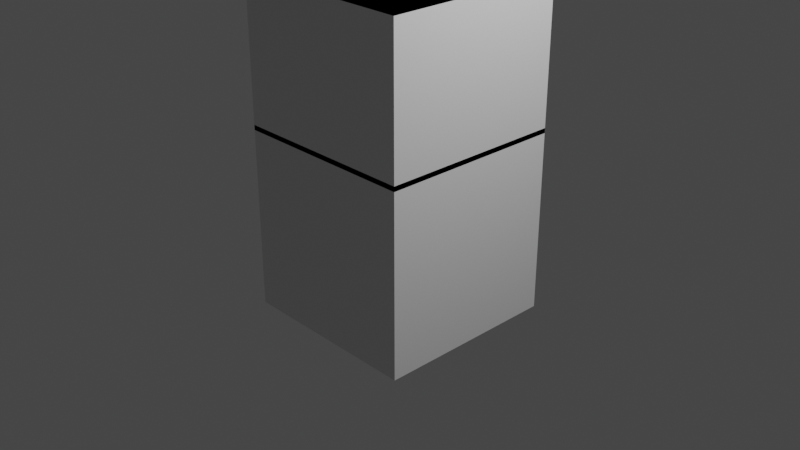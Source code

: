 # Source: Serija_01.blend  (saved by Blender 2.80.75; exported with 4.5.12 LTS)
import bpy
from mathutils import Matrix  # noqa: F401  (used for matrix-valued properties, if any)

bpy.ops.wm.read_factory_settings(use_empty=True)
scene = bpy.context.scene
scene.name = 'Scene'

# ---- collections
col_collection = bpy.data.collections.new('Collection'); scene.collection.children.link(col_collection)

# ---- materials (node trees are filled in below, after node groups)
mat_material = bpy.data.materials.new('Material')
mat_material.alpha_threshold = 0.0
mat_material.use_transparent_shadow = False
mat_material.line_color = (0.0, 0.0, 0.0, 1.0)
mat_material_001 = bpy.data.materials.new('Material.001')
mat_material_001.alpha_threshold = 0.0
mat_material_001.use_transparent_shadow = False
mat_material_001.line_color = (0.0, 0.0, 0.0, 1.0)
mat_material_002 = bpy.data.materials.new('Material.002')
mat_material_002.alpha_threshold = 0.0
mat_material_002.use_transparent_shadow = False
mat_material_002.line_color = (0.0, 0.0, 0.0, 1.0)

# ---- material node trees
mat_material.use_nodes = True; mat_material.node_tree.nodes.clear()
_N = mat_material.node_tree.nodes; _L = mat_material.node_tree.links
n0 = _N.new('ShaderNodeOutputMaterial'); n0.name = 'Material Output'; n0.location = (300, 300)
n1 = _N.new('ShaderNodeBsdfPrincipled'); n1.name = 'Principled BSDF'; n1.location = (10, 300)
n1.distribution = 'GGX'
n1.subsurface_method = 'BURLEY'
n1.inputs[2].default_value = 0.4
n1.inputs[3].default_value = 1.45
n1.inputs[27].default_value = (0.0, 0.0, 0.0, 1.0)
n1.inputs[28].default_value = 1.0
_L.new(n1.outputs[0], n0.inputs[0])
n0.is_active_output = True
mat_material_001.use_nodes = True; mat_material_001.node_tree.nodes.clear()
_N = mat_material_001.node_tree.nodes; _L = mat_material_001.node_tree.links
n0 = _N.new('ShaderNodeOutputMaterial'); n0.name = 'Material Output'; n0.location = (300, 300)
n1 = _N.new('ShaderNodeBsdfPrincipled'); n1.name = 'Principled BSDF'; n1.location = (10, 300)
n1.distribution = 'GGX'
n1.subsurface_method = 'BURLEY'
n1.inputs[2].default_value = 0.4
n1.inputs[3].default_value = 1.45
n1.inputs[27].default_value = (0.0, 0.0, 0.0, 1.0)
n1.inputs[28].default_value = 1.0
_L.new(n1.outputs[0], n0.inputs[0])
n0.is_active_output = True
mat_material_002.use_nodes = True; mat_material_002.node_tree.nodes.clear()
_N = mat_material_002.node_tree.nodes; _L = mat_material_002.node_tree.links
n0 = _N.new('ShaderNodeOutputMaterial'); n0.name = 'Material Output'; n0.location = (300, 300)
n1 = _N.new('ShaderNodeBsdfPrincipled'); n1.name = 'Principled BSDF'; n1.location = (10, 300)
n1.distribution = 'GGX'
n1.subsurface_method = 'BURLEY'
n1.inputs[2].default_value = 0.4
n1.inputs[3].default_value = 1.45
n1.inputs[27].default_value = (0.0, 0.0, 0.0, 1.0)
n1.inputs[28].default_value = 1.0
_L.new(n1.outputs[0], n0.inputs[0])
n0.is_active_output = True

# ---- world
world_world = bpy.data.worlds.new('World'); scene.world = world_world
world_world.use_nodes = True; world_world.node_tree.nodes.clear()
_N = world_world.node_tree.nodes; _L = world_world.node_tree.links
n0 = _N.new('ShaderNodeOutputWorld'); n0.name = 'World Output'; n0.location = (300, 300)
n1 = _N.new('ShaderNodeBackground'); n1.name = 'Background'; n1.location = (10, 300)
n1.inputs[0].default_value = (0.05088, 0.05088, 0.05088, 1.0)
_L.new(n1.outputs[0], n0.inputs[0])
n0.is_active_output = True
world_world.color = (0.05088, 0.05088, 0.05088)
world_world.use_sun_shadow = False
world_world.sun_shadow_jitter_overblur = 0.0

# ---- cameras
cam_camera = bpy.data.cameras.new('Camera')
cam_camera.clip_end = 100.0
cam_camera.ortho_scale = 7.314

# ---- lights
light_light = bpy.data.lights.new('Light', 'POINT')
light_light.transmission_factor = 0.0
light_light.energy = 1000.0
light_light.shadow_soft_size = 0.1
light_light.shadow_maximum_resolution = 0.006
light_light.use_absolute_resolution = True

# ---- meshes
me_cube = bpy.data.meshes.new('Cube')
me_cube.from_pydata([(1.0, 1.0, 1.0), (1.0, 1.0, -1.0), (1.0, -1.0, 1.0), (1.0, -1.0, -1.0), (-1.0, 1.0, 1.0), (-1.0, 1.0, -1.0), (-1.0, -1.0, 1.0), (-1.0, -1.0, -1.0)], [], [(0, 4, 6, 2), (3, 2, 6, 7), (7, 6, 4, 5), (5, 1, 3, 7), (1, 0, 2, 3), (5, 4, 0, 1)])
_uv = me_cube.uv_layers.new(name='UVMap')
_uv.uv.foreach_set('vector', [0.375, 0.0, 0.625, 0.0, 0.625, 0.25, 0.375, 0.25, 0.375, 0.25, 0.625, 0.25, 0.625, 0.5, 0.375, 0.5, 0.375, 0.5, 0.625, 0.5, 0.625, 0.75, 0.375, 0.75, 0.375, 0.75, 0.625, 0.75, 0.625, 1.0, 0.375, 1.0, 0.125, 0.5, 0.375, 0.5, 0.375, 0.75, 0.125, 0.75, 0.625, 0.5, 0.875, 0.5, 0.875, 0.75, 0.625, 0.75])
me_cube.materials.append(mat_material)
me_cube.use_remesh_preserve_volume = False
me_cube.use_remesh_preserve_attributes = False
me_cube.use_mirror_vertex_groups = False
me_cube.update()
me_cube_001 = bpy.data.meshes.new('Cube.001')
me_cube_001.from_pydata([(1.0, 1.0, 1.0), (1.0, 1.0, -1.0), (1.0, -1.0, 1.0), (1.0, -1.0, -1.0), (-1.0, 1.0, 1.0), (-1.0, 1.0, -1.0), (-1.0, -1.0, 1.0), (-1.0, -1.0, -1.0)], [], [(0, 4, 6, 2), (3, 2, 6, 7), (7, 6, 4, 5), (5, 1, 3, 7), (1, 0, 2, 3), (5, 4, 0, 1)])
_uv = me_cube_001.uv_layers.new(name='UVMap')
_uv.uv.foreach_set('vector', [0.375, 0.0, 0.625, 0.0, 0.625, 0.25, 0.375, 0.25, 0.375, 0.25, 0.625, 0.25, 0.625, 0.5, 0.375, 0.5, 0.375, 0.5, 0.625, 0.5, 0.625, 0.75, 0.375, 0.75, 0.375, 0.75, 0.625, 0.75, 0.625, 1.0, 0.375, 1.0, 0.125, 0.5, 0.375, 0.5, 0.375, 0.75, 0.125, 0.75, 0.625, 0.5, 0.875, 0.5, 0.875, 0.75, 0.625, 0.75])
me_cube_001.materials.append(mat_material_001)
me_cube_001.use_remesh_preserve_volume = False
me_cube_001.use_remesh_preserve_attributes = False
me_cube_001.use_mirror_vertex_groups = False
me_cube_001.update()
me_cube_002 = bpy.data.meshes.new('Cube.002')
me_cube_002.from_pydata([(1.0, 1.0, 1.0), (1.0, 1.0, -1.0), (1.0, -1.0, 1.0), (1.0, -1.0, -1.0), (-1.0, 1.0, 1.0), (-1.0, 1.0, -1.0), (-1.0, -1.0, 1.0), (-1.0, -1.0, -1.0)], [], [(0, 4, 6, 2), (3, 2, 6, 7), (7, 6, 4, 5), (5, 1, 3, 7), (1, 0, 2, 3), (5, 4, 0, 1)])
_uv = me_cube_002.uv_layers.new(name='UVMap')
_uv.uv.foreach_set('vector', [0.375, 0.0, 0.625, 0.0, 0.625, 0.25, 0.375, 0.25, 0.375, 0.25, 0.625, 0.25, 0.625, 0.5, 0.375, 0.5, 0.375, 0.5, 0.625, 0.5, 0.625, 0.75, 0.375, 0.75, 0.375, 0.75, 0.625, 0.75, 0.625, 1.0, 0.375, 1.0, 0.125, 0.5, 0.375, 0.5, 0.375, 0.75, 0.125, 0.75, 0.625, 0.5, 0.875, 0.5, 0.875, 0.75, 0.625, 0.75])
me_cube_002.materials.append(mat_material_002)
me_cube_002.use_remesh_preserve_volume = False
me_cube_002.use_remesh_preserve_attributes = False
me_cube_002.use_mirror_vertex_groups = False
me_cube_002.update()

# ---- objects
ob_cube = bpy.data.objects.new('Cube', me_cube)
ob_light = bpy.data.objects.new('Light', light_light)
ob_camera = bpy.data.objects.new('Camera', cam_camera)
ob_cube_001 = bpy.data.objects.new('Cube.001', me_cube_001)
ob_cube_002 = bpy.data.objects.new('Cube.002', me_cube_002)

# ---- transforms, parenting, visibility, modifiers, constraints
ob_cube.location = (0.0, 0.0, 3.498)
ob_cube.lock_rotations_4d = False
ob_cube.empty_display_type = 'ARROWS'
ob_cube.lineart.crease_threshold = 0.0
ob_light.location = (4.076, 1.005, 5.904)
ob_light.rotation_euler = (0.6503, 0.05522, 1.866)
ob_light.lock_rotations_4d = False
ob_light.empty_display_type = 'ARROWS'
ob_light.color = (0.0, 0.0, 0.0, 0.0)
ob_light.lineart.crease_threshold = 0.0
ob_camera.location = (7.359, -6.926, 4.958)
ob_camera.rotation_euler = (1.109, 0.0, 0.8149)
ob_camera.lock_rotations_4d = False
ob_camera.empty_display_type = 'ARROWS'
ob_camera.color = (0.0, 0.0, 0.0, 0.0)
ob_camera.display_type = 'WIRE'
ob_camera.lineart.crease_threshold = 0.0
ob_cube_001.location = (0.0, 0.0, 1.947)
ob_cube_001.lock_rotations_4d = False
ob_cube_001.empty_display_type = 'ARROWS'
ob_cube_001.lineart.crease_threshold = 0.0
ob_cube_002.location = (0.0, 0.0, 0.0)
ob_cube_002.lock_rotations_4d = False
ob_cube_002.empty_display_type = 'ARROWS'
ob_cube_002.lineart.crease_threshold = 0.0

# ---- collection membership
col_collection.objects.link(ob_cube)
col_collection.objects.link(ob_light)
col_collection.objects.link(ob_camera)
col_collection.objects.link(ob_cube_001)
col_collection.objects.link(ob_cube_002)

# ---- scene / render settings (as saved in the file)
scene.camera = ob_camera
scene.frame_start = 1; scene.frame_end = 250; scene.frame_set(1)
scene.render.engine = 'BLENDER_EEVEE_NEXT'
scene.cycles.use_denoising = False
scene.cycles.samples = 128
scene.cycles.sampling_pattern = 'TABULATED_SOBOL'
scene.cycles.use_adaptive_sampling = False
scene.cycles.use_light_tree = False
scene.view_settings.view_transform = 'Filmic'
bpy.context.view_layer.update()
